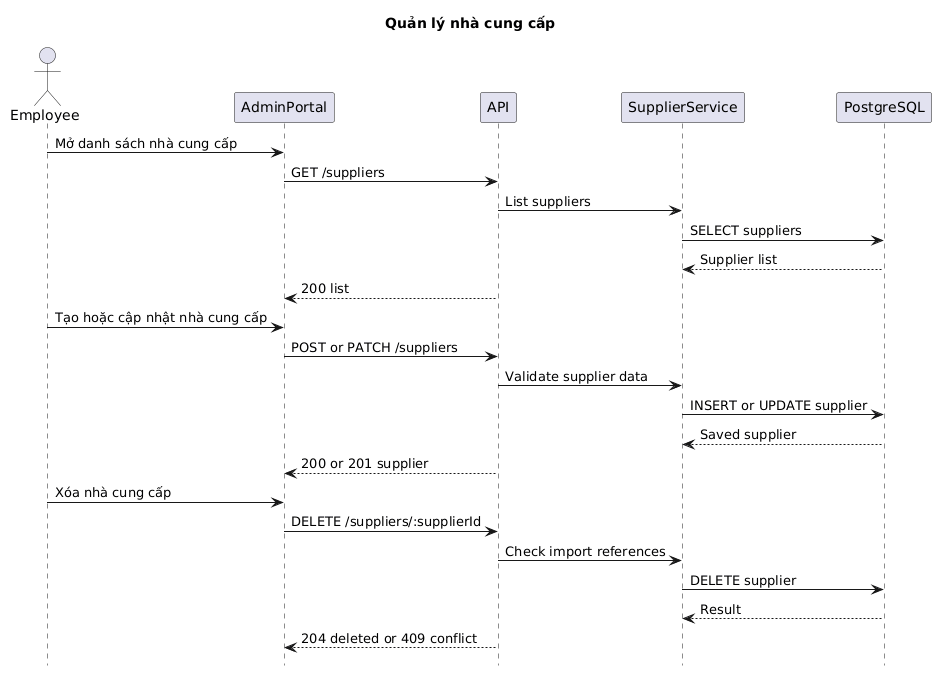

The diagram above was rendered by PlantUML. Its source (embedded in the PNG):
@startuml
hide footbox
title Quản lý nhà cung cấp
actor Employee
participant AdminPortal
participant API
participant SupplierService
participant PostgreSQL

Employee->AdminPortal: Mở danh sách nhà cung cấp
AdminPortal->API: GET /suppliers
API->SupplierService: List suppliers
SupplierService->PostgreSQL: SELECT suppliers
PostgreSQL-->SupplierService: Supplier list
API-->AdminPortal: 200 list
Employee->AdminPortal: Tạo hoặc cập nhật nhà cung cấp
AdminPortal->API: POST or PATCH /suppliers
API->SupplierService: Validate supplier data
SupplierService->PostgreSQL: INSERT or UPDATE supplier
PostgreSQL-->SupplierService: Saved supplier
API-->AdminPortal: 200 or 201 supplier
Employee->AdminPortal: Xóa nhà cung cấp
AdminPortal->API: DELETE /suppliers/:supplierId
API->SupplierService: Check import references
SupplierService->PostgreSQL: DELETE supplier
PostgreSQL-->SupplierService: Result
API-->AdminPortal: 204 deleted or 409 conflict
@enduml